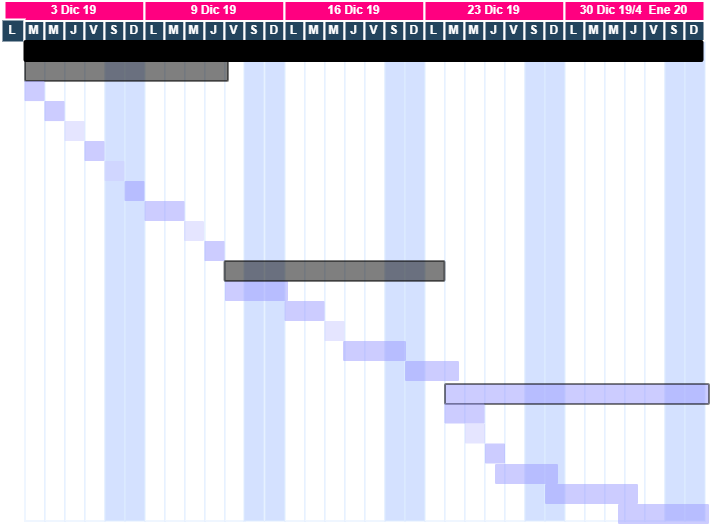

The diagram above was exported from draw.io. Its source (the exported page's mxGraphModel, read from the mxfile embedded in the PNG):
<mxGraphModel dx="423" dy="472" grid="1" gridSize="10" guides="1" tooltips="1" connect="0" arrows="1" fold="1" page="1" pageScale="1.5" pageWidth="1169" pageHeight="827" background="#ffffff" math="0" shadow="0">
  <root>
    <mxCell id="0" />
    <mxCell id="1" parent="0" />
    <mxCell id="194" value="" style="strokeColor=#DEEDFF" parent="1" vertex="1">
      <mxGeometry x="840.5" y="358.5" width="20" height="480" as="geometry" />
    </mxCell>
    <mxCell id="195" value="" style="strokeColor=#DEEDFF" parent="1" vertex="1">
      <mxGeometry x="860.5" y="358.5" width="20" height="480" as="geometry" />
    </mxCell>
    <mxCell id="196" value="" style="strokeColor=#DEEDFF" parent="1" vertex="1">
      <mxGeometry x="880.5" y="358.5" width="20" height="480" as="geometry" />
    </mxCell>
    <mxCell id="197" value="" style="strokeColor=#DEEDFF" parent="1" vertex="1">
      <mxGeometry x="900.5" y="358.5" width="20" height="480" as="geometry" />
    </mxCell>
    <mxCell id="198" value="" style="strokeColor=#DEEDFF;fillColor=#D4E1FF" parent="1" vertex="1">
      <mxGeometry x="920.5" y="358.5" width="20" height="480" as="geometry" />
    </mxCell>
    <mxCell id="199" value="" style="strokeColor=#DEEDFF;fillColor=#D4E1FF" parent="1" vertex="1">
      <mxGeometry x="940.5" y="358.5" width="20" height="480" as="geometry" />
    </mxCell>
    <mxCell id="200" value="" style="strokeColor=#DEEDFF" parent="1" vertex="1">
      <mxGeometry x="960.5" y="358.5" width="20" height="480" as="geometry" />
    </mxCell>
    <mxCell id="201" value="" style="strokeColor=#DEEDFF" parent="1" vertex="1">
      <mxGeometry x="980.5" y="358.5" width="20" height="480" as="geometry" />
    </mxCell>
    <mxCell id="202" value="" style="strokeColor=#DEEDFF" parent="1" vertex="1">
      <mxGeometry x="1000.5" y="358.5" width="20" height="480" as="geometry" />
    </mxCell>
    <mxCell id="203" value="" style="strokeColor=#DEEDFF" parent="1" vertex="1">
      <mxGeometry x="1020.5" y="358.5" width="20" height="480" as="geometry" />
    </mxCell>
    <mxCell id="204" value="" style="strokeColor=#DEEDFF" parent="1" vertex="1">
      <mxGeometry x="1040.5" y="358.5" width="20" height="480" as="geometry" />
    </mxCell>
    <mxCell id="205" value="" style="strokeColor=#DEEDFF;fillColor=#D4E1FF" parent="1" vertex="1">
      <mxGeometry x="1059.5" y="358.5" width="20" height="480" as="geometry" />
    </mxCell>
    <mxCell id="206" value="" style="strokeColor=#DEEDFF;fillColor=#D4E1FF" parent="1" vertex="1">
      <mxGeometry x="1080.5" y="358.5" width="20" height="480" as="geometry" />
    </mxCell>
    <mxCell id="207" value="" style="strokeColor=#DEEDFF" parent="1" vertex="1">
      <mxGeometry x="1100.5" y="358.5" width="20" height="480" as="geometry" />
    </mxCell>
    <mxCell id="208" value="" style="strokeColor=#DEEDFF" parent="1" vertex="1">
      <mxGeometry x="1120.5" y="358.5" width="20" height="480" as="geometry" />
    </mxCell>
    <mxCell id="209" value="" style="strokeColor=#DEEDFF" parent="1" vertex="1">
      <mxGeometry x="1140.5" y="358.5" width="20" height="480" as="geometry" />
    </mxCell>
    <mxCell id="210" value="" style="strokeColor=#DEEDFF" parent="1" vertex="1">
      <mxGeometry x="1160.5" y="358.5" width="20" height="480" as="geometry" />
    </mxCell>
    <mxCell id="211" value="" style="strokeColor=#DEEDFF" parent="1" vertex="1">
      <mxGeometry x="1180.5" y="358.5" width="20" height="480" as="geometry" />
    </mxCell>
    <mxCell id="212" value="" style="strokeColor=#DEEDFF;fillColor=#D4E1FF" parent="1" vertex="1">
      <mxGeometry x="1200.5" y="358.5" width="20" height="480" as="geometry" />
    </mxCell>
    <mxCell id="213" value="" style="strokeColor=#DEEDFF;fillColor=#D4E1FF" parent="1" vertex="1">
      <mxGeometry x="1220.5" y="358.5" width="20" height="480" as="geometry" />
    </mxCell>
    <mxCell id="214" value="" style="strokeColor=#DEEDFF" parent="1" vertex="1">
      <mxGeometry x="1240.5" y="358.5" width="20" height="480" as="geometry" />
    </mxCell>
    <mxCell id="215" value="" style="strokeColor=#DEEDFF" parent="1" vertex="1">
      <mxGeometry x="1260.5" y="358.5" width="20" height="480" as="geometry" />
    </mxCell>
    <mxCell id="216" value="" style="strokeColor=#DEEDFF" parent="1" vertex="1">
      <mxGeometry x="1280.5" y="358.5" width="20" height="480" as="geometry" />
    </mxCell>
    <mxCell id="217" value="" style="strokeColor=#DEEDFF" parent="1" vertex="1">
      <mxGeometry x="1300.5" y="358.5" width="20" height="480" as="geometry" />
    </mxCell>
    <mxCell id="218" value="" style="strokeColor=#DEEDFF" parent="1" vertex="1">
      <mxGeometry x="1320.5" y="358.5" width="20" height="480" as="geometry" />
    </mxCell>
    <mxCell id="219" value="" style="strokeColor=#DEEDFF;fillColor=#D4E1FF" parent="1" vertex="1">
      <mxGeometry x="1340.5" y="358.5" width="20" height="480" as="geometry" />
    </mxCell>
    <mxCell id="220" value="" style="strokeColor=#DEEDFF;fillColor=#D4E1FF" parent="1" vertex="1">
      <mxGeometry x="1360.5" y="358.5" width="20" height="480" as="geometry" />
    </mxCell>
    <mxCell id="221" value="" style="strokeColor=#DEEDFF" parent="1" vertex="1">
      <mxGeometry x="1380.5" y="358.5" width="20" height="480" as="geometry" />
    </mxCell>
    <mxCell id="222" value="" style="strokeColor=#DEEDFF" parent="1" vertex="1">
      <mxGeometry x="1400.5" y="358.5" width="20" height="480" as="geometry" />
    </mxCell>
    <mxCell id="223" value="" style="strokeColor=#DEEDFF" parent="1" vertex="1">
      <mxGeometry x="1420.5" y="358.5" width="20" height="480" as="geometry" />
    </mxCell>
    <mxCell id="224" value="" style="strokeColor=#DEEDFF" parent="1" vertex="1">
      <mxGeometry x="1440.5" y="358.5" width="20" height="480" as="geometry" />
    </mxCell>
    <mxCell id="225" value="" style="strokeColor=#DEEDFF" parent="1" vertex="1">
      <mxGeometry x="1460.5" y="358.5" width="20" height="480" as="geometry" />
    </mxCell>
    <mxCell id="226" value="" style="strokeColor=#DEEDFF;fillColor=#D4E1FF" parent="1" vertex="1">
      <mxGeometry x="1480.5" y="358.5" width="20" height="480" as="geometry" />
    </mxCell>
    <mxCell id="227" value="" style="strokeColor=#DEEDFF;fillColor=#D4E1FF" parent="1" vertex="1">
      <mxGeometry x="1500.5" y="358.5" width="20" height="480" as="geometry" />
    </mxCell>
    <mxCell id="4" value="3 Dic 19" style="fillColor=#FF0080;strokeColor=#FFFFFF;strokeWidth=2;fontColor=#FFFFFF;fontStyle=1" parent="1" vertex="1">
      <mxGeometry x="820.0000000000018" y="318.5000000000001" width="140" height="20" as="geometry" />
    </mxCell>
    <mxCell id="5" value="L" style="fillColor=#23445D;strokeColor=#FFFFFF;strokeWidth=2;fontColor=#FFFFFF;fontStyle=1" parent="1" vertex="1">
      <mxGeometry x="817" y="337" width="23" height="23" as="geometry" />
    </mxCell>
    <mxCell id="6" value="M" style="fillColor=#23445D;strokeColor=#FFFFFF;strokeWidth=2;fontColor=#FFFFFF;fontStyle=1" parent="1" vertex="1">
      <mxGeometry x="840.0000000000018" y="338.5000000000001" width="20" height="20" as="geometry" />
    </mxCell>
    <mxCell id="7" value="M" style="fillColor=#23445D;strokeColor=#FFFFFF;strokeWidth=2;fontColor=#FFFFFF;fontStyle=1" parent="1" vertex="1">
      <mxGeometry x="860.0000000000018" y="338.5000000000001" width="20" height="20" as="geometry" />
    </mxCell>
    <mxCell id="8" value="J" style="fillColor=#23445D;strokeColor=#FFFFFF;strokeWidth=2;fontColor=#FFFFFF;fontStyle=1" parent="1" vertex="1">
      <mxGeometry x="880.0000000000018" y="338.5000000000001" width="20" height="20" as="geometry" />
    </mxCell>
    <mxCell id="9" value="V" style="fillColor=#23445D;strokeColor=#FFFFFF;strokeWidth=2;fontColor=#FFFFFF;fontStyle=1" parent="1" vertex="1">
      <mxGeometry x="900.0000000000016" y="338.5000000000001" width="20" height="20" as="geometry" />
    </mxCell>
    <mxCell id="10" value="S" style="fillColor=#23445D;strokeColor=#FFFFFF;strokeWidth=2;fontColor=#FFFFFF;fontStyle=1" parent="1" vertex="1">
      <mxGeometry x="920.0000000000016" y="338.5000000000001" width="20" height="20" as="geometry" />
    </mxCell>
    <mxCell id="11" value="D" style="fillColor=#23445D;strokeColor=#FFFFFF;strokeWidth=2;fontColor=#FFFFFF;fontStyle=1" parent="1" vertex="1">
      <mxGeometry x="940.0000000000016" y="338.5000000000001" width="20" height="20" as="geometry" />
    </mxCell>
    <mxCell id="15" value="9 Dic 19" style="fillColor=#FF0080;strokeColor=#FFFFFF;strokeWidth=2;fontColor=#FFFFFF;fontStyle=1" parent="1" vertex="1">
      <mxGeometry x="960.0000000000018" y="318.5000000000001" width="140" height="20" as="geometry" />
    </mxCell>
    <mxCell id="16" value="L" style="fillColor=#23445D;strokeColor=#FFFFFF;strokeWidth=2;fontColor=#FFFFFF;fontStyle=1" parent="1" vertex="1">
      <mxGeometry x="960.0000000000018" y="338.5000000000001" width="20" height="20" as="geometry" />
    </mxCell>
    <mxCell id="17" value="M" style="fillColor=#23445D;strokeColor=#FFFFFF;strokeWidth=2;fontColor=#FFFFFF;fontStyle=1" parent="1" vertex="1">
      <mxGeometry x="980.0000000000018" y="338.5000000000001" width="20" height="20" as="geometry" />
    </mxCell>
    <mxCell id="18" value="M" style="fillColor=#23445D;strokeColor=#FFFFFF;strokeWidth=2;fontColor=#FFFFFF;fontStyle=1" parent="1" vertex="1">
      <mxGeometry x="1000.0000000000018" y="338.5000000000001" width="20" height="20" as="geometry" />
    </mxCell>
    <mxCell id="19" value="J" style="fillColor=#23445D;strokeColor=#FFFFFF;strokeWidth=2;fontColor=#FFFFFF;fontStyle=1" parent="1" vertex="1">
      <mxGeometry x="1020.0000000000018" y="338.5000000000001" width="20" height="20" as="geometry" />
    </mxCell>
    <mxCell id="20" value="V" style="fillColor=#23445D;strokeColor=#FFFFFF;strokeWidth=2;fontColor=#FFFFFF;fontStyle=1" parent="1" vertex="1">
      <mxGeometry x="1040.0000000000016" y="338.5000000000001" width="20" height="20" as="geometry" />
    </mxCell>
    <mxCell id="21" value="S" style="fillColor=#23445D;strokeColor=#FFFFFF;strokeWidth=2;fontColor=#FFFFFF;fontStyle=1" parent="1" vertex="1">
      <mxGeometry x="1060.0000000000016" y="338.5000000000001" width="20" height="20" as="geometry" />
    </mxCell>
    <mxCell id="22" value="D" style="fillColor=#23445D;strokeColor=#FFFFFF;strokeWidth=2;fontColor=#FFFFFF;fontStyle=1" parent="1" vertex="1">
      <mxGeometry x="1080.0000000000016" y="338.5000000000001" width="20" height="20" as="geometry" />
    </mxCell>
    <mxCell id="23" value="16 Dic 19" style="fillColor=#FF0080;strokeColor=#FFFFFF;strokeWidth=2;fontColor=#FFFFFF;fontStyle=1" parent="1" vertex="1">
      <mxGeometry x="1100.0000000000018" y="318.50000000000006" width="140" height="20" as="geometry" />
    </mxCell>
    <mxCell id="24" value="L" style="fillColor=#23445D;strokeColor=#FFFFFF;strokeWidth=2;fontColor=#FFFFFF;fontStyle=1" parent="1" vertex="1">
      <mxGeometry x="1100.0000000000018" y="338.50000000000006" width="20" height="20" as="geometry" />
    </mxCell>
    <mxCell id="25" value="M" style="fillColor=#23445D;strokeColor=#FFFFFF;strokeWidth=2;fontColor=#FFFFFF;fontStyle=1" parent="1" vertex="1">
      <mxGeometry x="1120.0000000000018" y="338.50000000000006" width="20" height="20" as="geometry" />
    </mxCell>
    <mxCell id="26" value="M" style="fillColor=#23445D;strokeColor=#FFFFFF;strokeWidth=2;fontColor=#FFFFFF;fontStyle=1" parent="1" vertex="1">
      <mxGeometry x="1140.0000000000018" y="338.50000000000006" width="20" height="20" as="geometry" />
    </mxCell>
    <mxCell id="27" value="J" style="fillColor=#23445D;strokeColor=#FFFFFF;strokeWidth=2;fontColor=#FFFFFF;fontStyle=1" parent="1" vertex="1">
      <mxGeometry x="1160.0000000000018" y="338.50000000000006" width="20" height="20" as="geometry" />
    </mxCell>
    <mxCell id="28" value="V" style="fillColor=#23445D;strokeColor=#FFFFFF;strokeWidth=2;fontColor=#FFFFFF;fontStyle=1" parent="1" vertex="1">
      <mxGeometry x="1180.0000000000016" y="338.50000000000006" width="20" height="20" as="geometry" />
    </mxCell>
    <mxCell id="29" value="S" style="fillColor=#23445D;strokeColor=#FFFFFF;strokeWidth=2;fontColor=#FFFFFF;fontStyle=1" parent="1" vertex="1">
      <mxGeometry x="1200.0000000000016" y="338.50000000000006" width="20" height="20" as="geometry" />
    </mxCell>
    <mxCell id="30" value="D" style="fillColor=#23445D;strokeColor=#FFFFFF;strokeWidth=2;fontColor=#FFFFFF;fontStyle=1" parent="1" vertex="1">
      <mxGeometry x="1220.0000000000016" y="338.50000000000006" width="20" height="20" as="geometry" />
    </mxCell>
    <mxCell id="31" value="23 Dic 19" style="fillColor=#FF0080;strokeColor=#FFFFFF;strokeWidth=2;fontColor=#FFFFFF;fontStyle=1" parent="1" vertex="1">
      <mxGeometry x="1240.0000000000018" y="318.50000000000006" width="140" height="20" as="geometry" />
    </mxCell>
    <mxCell id="32" value="L" style="fillColor=#23445D;strokeColor=#FFFFFF;strokeWidth=2;fontColor=#FFFFFF;fontStyle=1" parent="1" vertex="1">
      <mxGeometry x="1240.0000000000018" y="338.50000000000006" width="20" height="20" as="geometry" />
    </mxCell>
    <mxCell id="33" value="M" style="fillColor=#23445D;strokeColor=#FFFFFF;strokeWidth=2;fontColor=#FFFFFF;fontStyle=1" parent="1" vertex="1">
      <mxGeometry x="1260.0000000000018" y="338.50000000000006" width="20" height="20" as="geometry" />
    </mxCell>
    <mxCell id="34" value="M" style="fillColor=#23445D;strokeColor=#FFFFFF;strokeWidth=2;fontColor=#FFFFFF;fontStyle=1" parent="1" vertex="1">
      <mxGeometry x="1280.0000000000018" y="338.50000000000006" width="20" height="20" as="geometry" />
    </mxCell>
    <mxCell id="35" value="J" style="fillColor=#23445D;strokeColor=#FFFFFF;strokeWidth=2;fontColor=#FFFFFF;fontStyle=1" parent="1" vertex="1">
      <mxGeometry x="1300.0000000000018" y="338.50000000000006" width="20" height="20" as="geometry" />
    </mxCell>
    <mxCell id="36" value="V" style="fillColor=#23445D;strokeColor=#FFFFFF;strokeWidth=2;fontColor=#FFFFFF;fontStyle=1" parent="1" vertex="1">
      <mxGeometry x="1320.0000000000016" y="338.5" width="20" height="20" as="geometry" />
    </mxCell>
    <mxCell id="37" value="S" style="fillColor=#23445D;strokeColor=#FFFFFF;strokeWidth=2;fontColor=#FFFFFF;fontStyle=1" parent="1" vertex="1">
      <mxGeometry x="1340.0000000000016" y="338.5" width="20" height="20" as="geometry" />
    </mxCell>
    <mxCell id="38" value="D" style="fillColor=#23445D;strokeColor=#FFFFFF;strokeWidth=2;fontColor=#FFFFFF;fontStyle=1" parent="1" vertex="1">
      <mxGeometry x="1360.0000000000016" y="338.5" width="20" height="20" as="geometry" />
    </mxCell>
    <mxCell id="39" value="30 Dic 19/4  Ene 20" style="fillColor=#FF0080;strokeColor=#FFFFFF;strokeWidth=2;fontColor=#FFFFFF;fontStyle=1" parent="1" vertex="1">
      <mxGeometry x="1380.0000000000018" y="318.50000000000006" width="140" height="20" as="geometry" />
    </mxCell>
    <mxCell id="40" value="L" style="fillColor=#23445D;strokeColor=#FFFFFF;strokeWidth=2;fontColor=#FFFFFF;fontStyle=1" parent="1" vertex="1">
      <mxGeometry x="1380.0000000000018" y="338.50000000000006" width="20" height="20" as="geometry" />
    </mxCell>
    <mxCell id="41" value="M" style="fillColor=#23445D;strokeColor=#FFFFFF;strokeWidth=2;fontColor=#FFFFFF;fontStyle=1" parent="1" vertex="1">
      <mxGeometry x="1400.0000000000018" y="338.50000000000006" width="20" height="20" as="geometry" />
    </mxCell>
    <mxCell id="42" value="M" style="fillColor=#23445D;strokeColor=#FFFFFF;strokeWidth=2;fontColor=#FFFFFF;fontStyle=1" parent="1" vertex="1">
      <mxGeometry x="1420.0000000000018" y="338.50000000000006" width="20" height="20" as="geometry" />
    </mxCell>
    <mxCell id="43" value="J" style="fillColor=#23445D;strokeColor=#FFFFFF;strokeWidth=2;fontColor=#FFFFFF;fontStyle=1" parent="1" vertex="1">
      <mxGeometry x="1440.0000000000018" y="338.50000000000006" width="20" height="20" as="geometry" />
    </mxCell>
    <mxCell id="44" value="V" style="fillColor=#23445D;strokeColor=#FFFFFF;strokeWidth=2;fontColor=#FFFFFF;fontStyle=1" parent="1" vertex="1">
      <mxGeometry x="1460.0000000000016" y="338.5" width="20" height="20" as="geometry" />
    </mxCell>
    <mxCell id="45" value="S" style="fillColor=#23445D;strokeColor=#FFFFFF;strokeWidth=2;fontColor=#FFFFFF;fontStyle=1" parent="1" vertex="1">
      <mxGeometry x="1480.0000000000016" y="338.5" width="20" height="20" as="geometry" />
    </mxCell>
    <mxCell id="46" value="D" style="fillColor=#23445D;strokeColor=#FFFFFF;strokeWidth=2;fontColor=#FFFFFF;fontStyle=1" parent="1" vertex="1">
      <mxGeometry x="1500.0000000000016" y="338.5" width="20" height="20" as="geometry" />
    </mxCell>
    <mxCell id="242" value="" style="shape=mxgraph.flowchart.process;fillColor=#000000;strokeColor=#000000;strokeWidth=2;opacity=50" parent="1" vertex="1">
      <mxGeometry x="840.5" y="378.5" width="203" height="20" as="geometry" />
    </mxCell>
    <mxCell id="244" value="" style="shape=mxgraph.flowchart.process;fillColor=#9999FF;strokeColor=none;strokeWidth=2;opacity=50" parent="1" vertex="1">
      <mxGeometry x="840.0000000000032" y="398.4999999999997" width="19.999999999998863" height="19.99999999999983" as="geometry" />
    </mxCell>
    <mxCell id="246" value="" style="shape=mxgraph.flowchart.process;fillColor=#CCCCFF;strokeColor=none;strokeWidth=2;opacity=50" parent="1" vertex="1">
      <mxGeometry x="880.0000000000018" y="438.50000000000085" width="19.999999999998863" height="19.99999999999983" as="geometry" />
    </mxCell>
    <mxCell id="254" value="" style="shape=mxgraph.flowchart.process;fillColor=#000000;strokeColor=#000000;strokeWidth=2;opacity=100" parent="1" vertex="1">
      <mxGeometry x="840" y="358.5" width="678" height="20" as="geometry" />
    </mxCell>
    <mxCell id="255" value="" style="shape=mxgraph.flowchart.process;fillColor=#9999FF;strokeColor=none;strokeWidth=2;opacity=50" parent="1" vertex="1">
      <mxGeometry x="960" y="518.5000000000016" width="40" height="19.99999999999983" as="geometry" />
    </mxCell>
    <mxCell id="p2Gbx-3RlPEgg8gdHFZ1-285" value="" style="shape=mxgraph.flowchart.process;fillColor=#9999FF;strokeColor=none;strokeWidth=2;opacity=50" parent="1" vertex="1">
      <mxGeometry x="860.0000000000032" y="418.4999999999997" width="19.999999999998863" height="19.99999999999983" as="geometry" />
    </mxCell>
    <mxCell id="p2Gbx-3RlPEgg8gdHFZ1-286" value="" style="shape=mxgraph.flowchart.process;fillColor=#9999FF;strokeColor=none;strokeWidth=2;opacity=50" parent="1" vertex="1">
      <mxGeometry x="900.0000000000032" y="458.4999999999997" width="19.999999999998863" height="19.99999999999983" as="geometry" />
    </mxCell>
    <mxCell id="p2Gbx-3RlPEgg8gdHFZ1-287" value="" style="shape=mxgraph.flowchart.process;fillColor=#CCCCFF;strokeColor=none;strokeWidth=2;opacity=50" parent="1" vertex="1">
      <mxGeometry x="920.0000000000032" y="478.4999999999997" width="19.999999999998863" height="19.99999999999983" as="geometry" />
    </mxCell>
    <mxCell id="p2Gbx-3RlPEgg8gdHFZ1-288" value="" style="shape=mxgraph.flowchart.process;fillColor=#9999FF;strokeColor=none;strokeWidth=2;opacity=50" parent="1" vertex="1">
      <mxGeometry x="940.0000000000032" y="498.4999999999998" width="19.999999999998863" height="19.99999999999983" as="geometry" />
    </mxCell>
    <mxCell id="p2Gbx-3RlPEgg8gdHFZ1-289" value="" style="shape=mxgraph.flowchart.process;fillColor=#9999FF;strokeColor=none;strokeWidth=2;opacity=50" parent="1" vertex="1">
      <mxGeometry x="1040.5" y="598.5" width="63" height="20" as="geometry" />
    </mxCell>
    <mxCell id="p2Gbx-3RlPEgg8gdHFZ1-290" value="" style="shape=mxgraph.flowchart.process;fillColor=#9999FF;strokeColor=none;strokeWidth=2;opacity=50" parent="1" vertex="1">
      <mxGeometry x="1020.0000000000032" y="558.4999999999998" width="19.999999999998863" height="19.99999999999983" as="geometry" />
    </mxCell>
    <mxCell id="p2Gbx-3RlPEgg8gdHFZ1-291" value="" style="shape=mxgraph.flowchart.process;fillColor=#CCCCFF;strokeColor=none;strokeWidth=2;opacity=50" parent="1" vertex="1">
      <mxGeometry x="999.5000000000032" y="538.4999999999998" width="19.999999999998863" height="19.99999999999983" as="geometry" />
    </mxCell>
    <mxCell id="p2Gbx-3RlPEgg8gdHFZ1-292" value="" style="shape=mxgraph.flowchart.process;fillColor=#000000;strokeColor=#000000;strokeWidth=2;opacity=50" parent="1" vertex="1">
      <mxGeometry x="1040" y="578.5" width="220" height="20" as="geometry" />
    </mxCell>
    <mxCell id="p2Gbx-3RlPEgg8gdHFZ1-293" value="" style="shape=mxgraph.flowchart.process;fillColor=#9999FF;strokeColor=none;strokeWidth=2;opacity=50" parent="1" vertex="1">
      <mxGeometry x="1100" y="618.5000000000016" width="40" height="19.99999999999983" as="geometry" />
    </mxCell>
    <mxCell id="p2Gbx-3RlPEgg8gdHFZ1-294" value="" style="shape=mxgraph.flowchart.process;fillColor=#CCCCFF;strokeColor=none;strokeWidth=2;opacity=50" parent="1" vertex="1">
      <mxGeometry x="1140.0000000000032" y="638.4999999999998" width="19.999999999998863" height="19.99999999999983" as="geometry" />
    </mxCell>
    <mxCell id="p2Gbx-3RlPEgg8gdHFZ1-295" value="" style="shape=mxgraph.flowchart.process;fillColor=#9999FF;strokeColor=none;strokeWidth=2;opacity=50" parent="1" vertex="1">
      <mxGeometry x="1158.5" y="658.5" width="63" height="20" as="geometry" />
    </mxCell>
    <mxCell id="p2Gbx-3RlPEgg8gdHFZ1-296" value="" style="shape=mxgraph.flowchart.process;fillColor=#9999FF;strokeColor=none;strokeWidth=2;opacity=50" parent="1" vertex="1">
      <mxGeometry x="1220.5" y="678.5" width="54" height="20" as="geometry" />
    </mxCell>
    <mxCell id="p2Gbx-3RlPEgg8gdHFZ1-297" value="" style="shape=mxgraph.flowchart.process;fillColor=#9999FF;strokeColor=#000000;strokeWidth=2;opacity=50" parent="1" vertex="1">
      <mxGeometry x="1260.5" y="701.5" width="264" height="20" as="geometry" />
    </mxCell>
    <mxCell id="p2Gbx-3RlPEgg8gdHFZ1-298" value="" style="shape=mxgraph.flowchart.process;fillColor=#9999FF;strokeColor=none;strokeWidth=2;opacity=50" parent="1" vertex="1">
      <mxGeometry x="1260" y="721" width="40" height="20" as="geometry" />
    </mxCell>
    <mxCell id="p2Gbx-3RlPEgg8gdHFZ1-299" value="" style="shape=mxgraph.flowchart.process;fillColor=#CCCCFF;strokeColor=none;strokeWidth=2;opacity=50" parent="1" vertex="1">
      <mxGeometry x="1280.5000000000032" y="740.9999999999998" width="19.999999999998863" height="19.99999999999983" as="geometry" />
    </mxCell>
    <mxCell id="p2Gbx-3RlPEgg8gdHFZ1-300" value="" style="shape=mxgraph.flowchart.process;fillColor=#9999FF;strokeColor=none;strokeWidth=2;opacity=50" parent="1" vertex="1">
      <mxGeometry x="1300.5000000000032" y="760.9999999999998" width="19.999999999998863" height="19.99999999999983" as="geometry" />
    </mxCell>
    <mxCell id="p2Gbx-3RlPEgg8gdHFZ1-301" value="" style="shape=mxgraph.flowchart.process;fillColor=#9999FF;strokeColor=none;strokeWidth=2;opacity=50" parent="1" vertex="1">
      <mxGeometry x="1310.5" y="781.5" width="63" height="20" as="geometry" />
    </mxCell>
    <mxCell id="p2Gbx-3RlPEgg8gdHFZ1-302" value="" style="shape=mxgraph.flowchart.process;fillColor=#9999FF;strokeColor=none;strokeWidth=2;opacity=50" parent="1" vertex="1">
      <mxGeometry x="1360.5" y="801.5" width="93" height="20" as="geometry" />
    </mxCell>
    <mxCell id="p2Gbx-3RlPEgg8gdHFZ1-303" value="" style="shape=mxgraph.flowchart.process;fillColor=#9999FF;strokeColor=none;strokeWidth=2;opacity=50" parent="1" vertex="1">
      <mxGeometry x="1433.5" y="821.5" width="91" height="20" as="geometry" />
    </mxCell>
  </root>
</mxGraphModel>